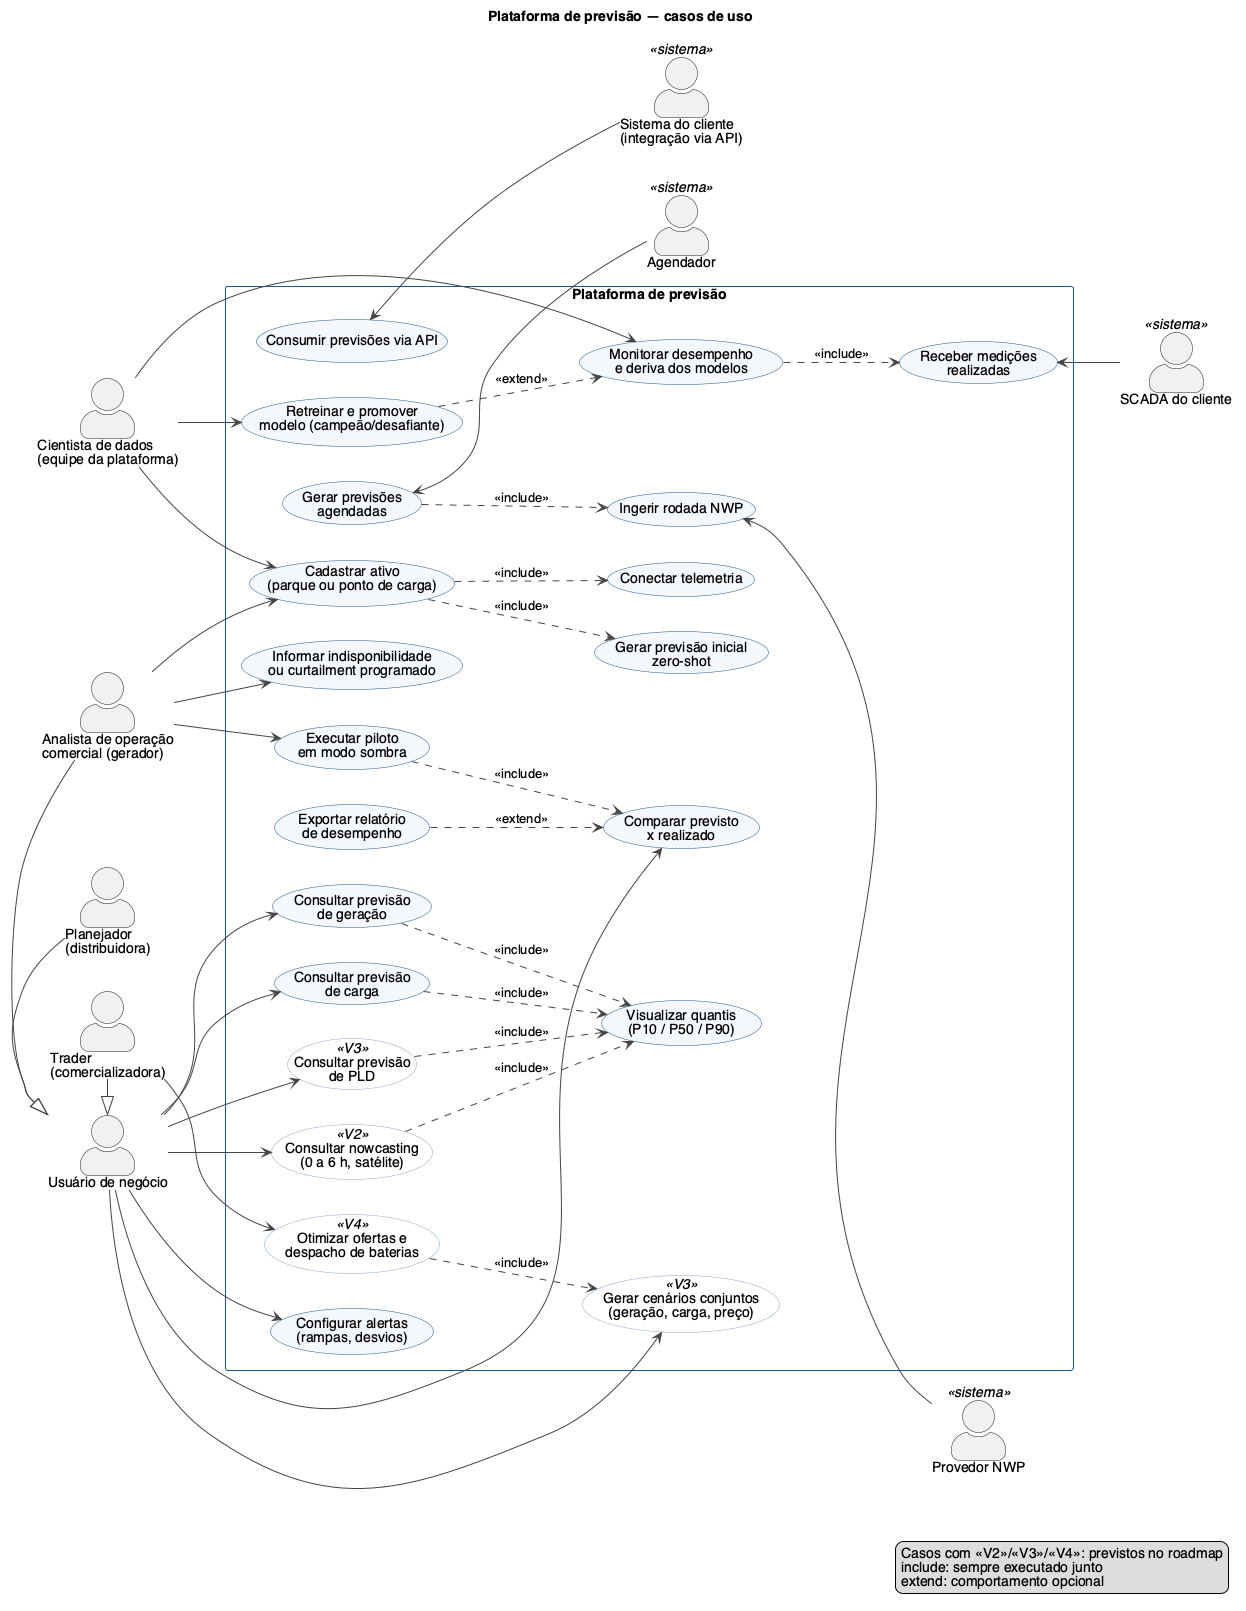

The diagram above was rendered by PlantUML. Its source (embedded in the PNG):
@startuml casos-de-uso
title Plataforma de previsão — casos de uso

left to right direction
skinparam defaultFontName Helvetica
skinparam shadowing false
skinparam packageStyle rectangle
skinparam ArrowColor #444444
skinparam actorStyle awesome
skinparam usecase {
  BackgroundColor #F4F8FC
  BorderColor #1C568C
  BackgroundColor<<V2>> #FFFFFF
  BorderColor<<V2>> #8AA9C7
  BackgroundColor<<V3>> #FFFFFF
  BorderColor<<V3>> #8AA9C7
  BackgroundColor<<V4>> #FFFFFF
  BorderColor<<V4>> #8AA9C7
}
skinparam rectangle {
  BorderColor #1C568C
}

' --- atores humanos (lado esquerdo)
actor "Usuário de negócio" as usuario
actor "Analista de operação\ncomercial (gerador)" as analista
actor "Trader\n(comercializadora)" as trader
actor "Planejador\n(distribuidora)" as planejador
actor "Cientista de dados\n(equipe da plataforma)" as cientista

analista -|> usuario
trader -|> usuario
planejador -|> usuario

' --- atores de sistema (lado direito)
actor "Provedor NWP" as nwp <<sistema>>
actor "SCADA do cliente" as scada <<sistema>>
actor "Sistema do cliente\n(integração via API)" as sistcli <<sistema>>
actor "Agendador" as agenda <<sistema>>

rectangle "Plataforma de previsão" {

  ' gestão de ativos
  usecase "Cadastrar ativo\n(parque ou ponto de carga)" as UC_cad
  usecase "Conectar telemetria" as UC_tel
  usecase "Gerar previsão inicial\nzero-shot" as UC_zs
  usecase "Informar indisponibilidade\nou curtailment programado" as UC_indisp

  ' consumo das previsões
  usecase "Consultar previsão\nde geração" as UC_ger
  usecase "Consultar previsão\nde carga" as UC_carga
  usecase "Consultar previsão\nde PLD" as UC_pld <<V3>>
  usecase "Consultar nowcasting\n(0 a 6 h, satélite)" as UC_now <<V2>>
  usecase "Visualizar quantis\n(P10 / P50 / P90)" as UC_quant
  usecase "Consumir previsões via API" as UC_api
  usecase "Configurar alertas\n(rampas, desvios)" as UC_alert

  ' desempenho
  usecase "Comparar previsto\nx realizado" as UC_comp
  usecase "Executar piloto\nem modo sombra" as UC_sombra
  usecase "Exportar relatório\nde desempenho" as UC_rel

  ' evolução (roadmap)
  usecase "Gerar cenários conjuntos\n(geração, carga, preço)" as UC_cen <<V3>>
  usecase "Otimizar ofertas e\ndespacho de baterias" as UC_otim <<V4>>

  ' operação interna
  usecase "Ingerir rodada NWP" as UC_ingnwp
  usecase "Receber medições\nrealizadas" as UC_med
  usecase "Gerar previsões\nagendadas" as UC_prev
  usecase "Monitorar desempenho\ne deriva dos modelos" as UC_mon
  usecase "Retreinar e promover\nmodelo (campeão/desafiante)" as UC_retr
}

' --- usuário de negócio
usuario --> UC_ger
usuario --> UC_carga
usuario --> UC_pld
usuario --> UC_now
usuario --> UC_comp
usuario --> UC_alert
usuario --> UC_cen
analista --> UC_cad
analista --> UC_indisp
analista --> UC_sombra
trader --> UC_otim

' --- cientista de dados
cientista --> UC_mon
cientista --> UC_retr
cientista --> UC_cad

' --- relações entre casos de uso
UC_cad ..> UC_tel : <<include>>
UC_cad ..> UC_zs : <<include>>
UC_ger ..> UC_quant : <<include>>
UC_carga ..> UC_quant : <<include>>
UC_pld ..> UC_quant : <<include>>
UC_now ..> UC_quant : <<include>>
UC_sombra ..> UC_comp : <<include>>
UC_rel ..> UC_comp : <<extend>>
UC_otim ..> UC_cen : <<include>>
UC_retr ..> UC_mon : <<extend>>

' --- atores de sistema
UC_api <-- sistcli
UC_ingnwp <-- nwp
UC_med <-- scada
UC_prev <-- agenda
UC_prev ..> UC_ingnwp : <<include>>
UC_mon ..> UC_med : <<include>>

legend right
  Casos com <<V2>>/<<V3>>/<<V4>>: previstos no roadmap
  include: sempre executado junto
  extend: comportamento opcional
end legend
@enduml